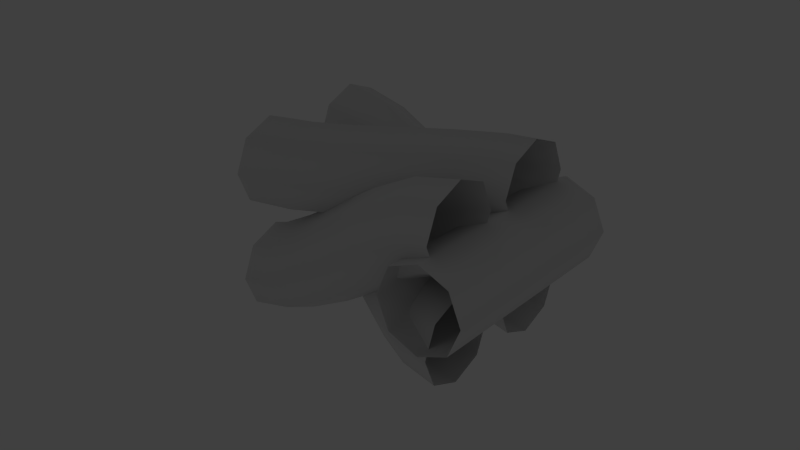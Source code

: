 # Source: kernel-thick.blend  (saved by Blender 2.69.0; exported with 4.5.12 LTS)
import bpy
from mathutils import Matrix  # noqa: F401  (used for matrix-valued properties, if any)

bpy.ops.wm.read_factory_settings(use_empty=True)
scene = bpy.context.scene
scene.name = 'Scene'

# ---- collections
col_collection_1 = bpy.data.collections.new('Collection 1'); scene.collection.children.link(col_collection_1)
col_collection_1.hide_render = True
col_collection_1.hide_viewport = True
col_collection_2 = bpy.data.collections.new('Collection 2'); scene.collection.children.link(col_collection_2)
col_collection_3 = bpy.data.collections.new('Collection 3'); scene.collection.children.link(col_collection_3)
col_collection_3.hide_render = True
col_collection_3.hide_viewport = True
col_collection_4 = bpy.data.collections.new('Collection 4'); scene.collection.children.link(col_collection_4)
col_collection_4.hide_render = True
col_collection_4.hide_viewport = True

# ---- world
world_world = bpy.data.worlds.new('World'); scene.world = world_world
world_world.color = (0.05088, 0.05088, 0.05088)
world_world.use_sun_shadow = False
world_world.sun_shadow_jitter_overblur = 0.0
world_world.cycles.sampling_method = 'MANUAL'
world_world.cycles.sample_map_resolution = 256

# ---- lights
light_lamp = bpy.data.lights.new('Lamp', 'POINT')
light_lamp.transmission_factor = 0.0
light_lamp.cutoff_distance = 30.0
light_lamp.energy = 100.0
light_lamp.shadow_buffer_clip_start = 1.001
light_lamp.shadow_soft_size = 0.1
light_lamp.shadow_maximum_resolution = 0.006
light_lamp.use_absolute_resolution = True
light_lamp.cycles.use_multiple_importance_sampling = False

# ---- meshes
me_cylinder_001 = bpy.data.meshes.new('Cylinder.001')
me_cylinder_001.from_pydata([(0.0, 0.1, -0.5), (0.0, 0.1, 0.5), (0.07071, 0.07071, -0.5), (0.07071, 0.07071, 0.5), (0.1, -4.371e-09, -0.5), (0.1, -4.371e-09, 0.5), (0.07071, -0.07071, -0.5), (0.07071, -0.07071, 0.5), (-8.742e-09, -0.1, -0.5), (-8.742e-09, -0.1, 0.5), (-0.07071, -0.07071, -0.5), (-0.07071, -0.07071, 0.5), (-0.1, 1.192e-09, -0.5), (-0.1, 1.192e-09, 0.5), (-0.07071, 0.07071, -0.5), (-0.07071, 0.07071, 0.5)], [], [(0, 1, 3, 2), (2, 3, 5, 4), (4, 5, 7, 6), (6, 7, 9, 8), (8, 9, 11, 10), (10, 11, 13, 12), (14, 15, 1, 0), (12, 13, 15, 14)])
me_cylinder_001.polygons.foreach_set('use_smooth', [True] * 8)
me_cylinder_001.use_remesh_preserve_volume = False
me_cylinder_001.use_remesh_preserve_attributes = False
me_cylinder_001.use_mirror_vertex_groups = False
me_cylinder_001.update()

# ---- curves / text
cu_beziercircle = bpy.data.curves.new('BezierCircle', 'CURVE')
cu_beziercircle.dimensions = '3D'
_sp = cu_beziercircle.splines.new('BEZIER'); _sp.bezier_points.add(3)
_sp.bezier_points.foreach_set('co', [-1.0, 0.0, 0.0, 0.0, 1.0, 0.0, 1.0, 0.0, 0.0, 0.0, -1.0, 0.0])
_sp.bezier_points.foreach_set('handle_left', [-1.0, -0.5521, 0.0, -0.5521, 1.0, 0.0, 1.0, 0.5521, 0.0, 0.5521, -1.0, 0.0])
_sp.bezier_points.foreach_set('handle_right', [-1.0, 0.5521, 0.0, 0.5521, 1.0, 0.0, 1.0, -0.5521, 0.0, -0.5521, -1.0, 0.0])
for _p, _l, _r in zip(_sp.bezier_points, ['AUTO', 'AUTO', 'AUTO', 'AUTO'], ['AUTO', 'AUTO', 'AUTO', 'AUTO']): _p.handle_left_type = _l; _p.handle_right_type = _r
_sp.order_u = 0
_sp.order_v = 0
_sp.resolution_u = 2
_sp.use_cyclic_u = True
cu_beziercircle.use_path = True
cu_beziercircle.use_path_clamp = True
cu_beziercircle.bevel_resolution = 0
cu_beziercircle.fill_mode = 'HALF'
cu_beziercurve_003 = bpy.data.curves.new('BezierCurve.003', 'CURVE')
cu_beziercurve_003.dimensions = '3D'
_sp = cu_beziercurve_003.splines.new('BEZIER'); _sp.bezier_points.add(1)
_sp.bezier_points.foreach_set('co', [-1.0, 0.0, 1.0, 1.0, 0.0, 0.0])
_sp.bezier_points.foreach_set('handle_left', [-1.707, 0.0, 1.0, 0.5, 0.0, 0.0])
_sp.bezier_points.foreach_set('handle_right', [-0.5, 0.0, 1.0, 1.5, 0.0, 0.0])
for _p, _l, _r in zip(_sp.bezier_points, ['ALIGNED', 'ALIGNED'], ['ALIGNED', 'ALIGNED']): _p.handle_left_type = _l; _p.handle_right_type = _r
_sp.order_u = 0
_sp.order_v = 0
_sp.resolution_u = 6
cu_beziercurve_003.use_path = True
cu_beziercurve_003.use_path_clamp = True
cu_beziercurve_003.bevel_mode = 'OBJECT'
cu_beziercurve_003.bevel_resolution = 0
cu_beziercurve_003.fill_mode = 'HALF'
cu_beziercurve_002 = bpy.data.curves.new('BezierCurve.002', 'CURVE')
cu_beziercurve_002.dimensions = '3D'
_sp = cu_beziercurve_002.splines.new('BEZIER'); _sp.bezier_points.add(1)
_sp.bezier_points.foreach_set('co', [-1.0, 0.0, 0.0, 1.0, 1.0, 0.0])
_sp.bezier_points.foreach_set('handle_left', [-1.707, 0.0, 0.0, 0.5, 1.0, 0.0])
_sp.bezier_points.foreach_set('handle_right', [-0.5, 0.0, 0.0, 1.5, 1.0, 0.0])
for _p, _l, _r in zip(_sp.bezier_points, ['ALIGNED', 'ALIGNED'], ['ALIGNED', 'ALIGNED']): _p.handle_left_type = _l; _p.handle_right_type = _r
_sp.order_u = 0
_sp.order_v = 0
_sp.resolution_u = 6
cu_beziercurve_002.use_path = True
cu_beziercurve_002.use_path_clamp = True
cu_beziercurve_002.bevel_mode = 'OBJECT'
cu_beziercurve_002.bevel_resolution = 0
cu_beziercurve_002.fill_mode = 'HALF'
cu_beziercurve_001 = bpy.data.curves.new('BezierCurve.001', 'CURVE')
cu_beziercurve_001.dimensions = '3D'
_sp = cu_beziercurve_001.splines.new('BEZIER'); _sp.bezier_points.add(1)
_sp.bezier_points.foreach_set('co', [-1.0, 1.0, 0.0, 1.0, 1.0, 1.0])
_sp.bezier_points.foreach_set('handle_left', [-1.707, 1.0, 0.0, 0.5, 1.0, 1.0])
_sp.bezier_points.foreach_set('handle_right', [-0.5, 1.0, 0.0, 1.5, 1.0, 1.0])
for _p, _l, _r in zip(_sp.bezier_points, ['ALIGNED', 'ALIGNED'], ['ALIGNED', 'ALIGNED']): _p.handle_left_type = _l; _p.handle_right_type = _r
_sp.order_u = 0
_sp.order_v = 0
_sp.resolution_u = 6
cu_beziercurve_001.use_path = True
cu_beziercurve_001.use_path_clamp = True
cu_beziercurve_001.bevel_mode = 'OBJECT'
cu_beziercurve_001.bevel_resolution = 0
cu_beziercurve_001.fill_mode = 'HALF'
cu_thread_a = bpy.data.curves.new('thread-a', 'CURVE')
cu_thread_a.dimensions = '3D'
_sp = cu_thread_a.splines.new('BEZIER'); _sp.bezier_points.add(1)
_sp.bezier_points.foreach_set('co', [-1.0, 1.0, 1.0, 1.0, 0.0, 1.0])
_sp.bezier_points.foreach_set('handle_left', [-1.707, 1.0, 1.0, 0.5, 0.0, 1.0])
_sp.bezier_points.foreach_set('handle_right', [-0.5, 1.0, 1.0, 1.5, 0.0, 1.0])
for _p, _l, _r in zip(_sp.bezier_points, ['ALIGNED', 'ALIGNED'], ['ALIGNED', 'ALIGNED']): _p.handle_left_type = _l; _p.handle_right_type = _r
_sp.order_u = 0
_sp.order_v = 0
_sp.resolution_u = 6
cu_thread_a.use_path = True
cu_thread_a.use_path_clamp = True
cu_thread_a.bevel_mode = 'OBJECT'
cu_thread_a.bevel_resolution = 0
cu_thread_a.fill_mode = 'HALF'
cu_thread_a_001 = bpy.data.curves.new('thread-a.001', 'CURVE')
cu_thread_a_001.dimensions = '3D'
_sp = cu_thread_a_001.splines.new('BEZIER'); _sp.bezier_points.add(1)
_sp.bezier_points.foreach_set('co', [-1.0, 1.0, 1.0, 1.0, 0.0, 1.0])
_sp.bezier_points.foreach_set('handle_left', [-1.707, 1.0, 1.0, 0.5, 0.0, 1.0])
_sp.bezier_points.foreach_set('handle_right', [-0.5, 1.0, 1.0, 1.5, 0.0, 1.0])
for _p, _l, _r in zip(_sp.bezier_points, ['ALIGNED', 'ALIGNED'], ['ALIGNED', 'ALIGNED']): _p.handle_left_type = _l; _p.handle_right_type = _r
_sp.order_u = 0
_sp.order_v = 0
_sp.resolution_u = 6
cu_thread_a_001.use_path = True
cu_thread_a_001.use_path_clamp = True
cu_thread_a_001.bevel_mode = 'OBJECT'
cu_thread_a_001.bevel_resolution = 0
cu_thread_a_001.fill_mode = 'HALF'
cu_beziercurve_005 = bpy.data.curves.new('BezierCurve.005', 'CURVE')
cu_beziercurve_005.dimensions = '3D'
_sp = cu_beziercurve_005.splines.new('BEZIER'); _sp.bezier_points.add(1)
_sp.bezier_points.foreach_set('co', [-1.0, 1.0, 0.0, 1.0, 1.0, 1.0])
_sp.bezier_points.foreach_set('handle_left', [-1.707, 1.0, 0.0, 0.5, 1.0, 1.0])
_sp.bezier_points.foreach_set('handle_right', [-0.5, 1.0, 0.0, 1.5, 1.0, 1.0])
for _p, _l, _r in zip(_sp.bezier_points, ['ALIGNED', 'ALIGNED'], ['ALIGNED', 'ALIGNED']): _p.handle_left_type = _l; _p.handle_right_type = _r
_sp.order_u = 0
_sp.order_v = 0
_sp.resolution_u = 6
cu_beziercurve_005.use_path = True
cu_beziercurve_005.use_path_clamp = True
cu_beziercurve_005.bevel_mode = 'OBJECT'
cu_beziercurve_005.bevel_resolution = 0
cu_beziercurve_005.fill_mode = 'HALF'
cu_beziercurve_004 = bpy.data.curves.new('BezierCurve.004', 'CURVE')
cu_beziercurve_004.dimensions = '3D'
_sp = cu_beziercurve_004.splines.new('BEZIER'); _sp.bezier_points.add(1)
_sp.bezier_points.foreach_set('co', [-1.0, 0.0, 0.0, 1.0, 1.0, 0.0])
_sp.bezier_points.foreach_set('handle_left', [-1.707, 0.0, 0.0, 0.5, 1.0, 0.0])
_sp.bezier_points.foreach_set('handle_right', [-0.5, 0.0, 0.0, 1.5, 1.0, 0.0])
for _p, _l, _r in zip(_sp.bezier_points, ['ALIGNED', 'ALIGNED'], ['ALIGNED', 'ALIGNED']): _p.handle_left_type = _l; _p.handle_right_type = _r
_sp.order_u = 0
_sp.order_v = 0
_sp.resolution_u = 6
cu_beziercurve_004.use_path = True
cu_beziercurve_004.use_path_clamp = True
cu_beziercurve_004.bevel_mode = 'OBJECT'
cu_beziercurve_004.bevel_resolution = 0
cu_beziercurve_004.fill_mode = 'HALF'
cu_beziercurve_000 = bpy.data.curves.new('BezierCurve.000', 'CURVE')
cu_beziercurve_000.dimensions = '3D'
_sp = cu_beziercurve_000.splines.new('BEZIER'); _sp.bezier_points.add(1)
_sp.bezier_points.foreach_set('co', [-1.0, 0.0, 1.0, 1.0, 0.0, 0.0])
_sp.bezier_points.foreach_set('handle_left', [-1.707, 0.0, 1.0, 0.5, 0.0, 0.0])
_sp.bezier_points.foreach_set('handle_right', [-0.5, 0.0, 1.0, 1.5, 0.0, 0.0])
for _p, _l, _r in zip(_sp.bezier_points, ['ALIGNED', 'ALIGNED'], ['ALIGNED', 'ALIGNED']): _p.handle_left_type = _l; _p.handle_right_type = _r
_sp.order_u = 0
_sp.order_v = 0
_sp.resolution_u = 6
cu_beziercurve_000.use_path = True
cu_beziercurve_000.use_path_clamp = True
cu_beziercurve_000.bevel_mode = 'OBJECT'
cu_beziercurve_000.bevel_resolution = 0
cu_beziercurve_000.fill_mode = 'HALF'
cu_thread_a_002 = bpy.data.curves.new('thread-a.002', 'CURVE')
cu_thread_a_002.dimensions = '3D'
_sp = cu_thread_a_002.splines.new('BEZIER'); _sp.bezier_points.add(1)
_sp.bezier_points.foreach_set('co', [-1.0, 0.0, 1.0, 1.0, 0.0, 1.0])
_sp.bezier_points.foreach_set('handle_left', [-1.707, 0.0, 1.0, 0.5, 0.0, 1.0])
_sp.bezier_points.foreach_set('handle_right', [-0.5, 0.0, 1.0, 1.5, 0.0, 1.0])
for _p, _l, _r in zip(_sp.bezier_points, ['ALIGNED', 'ALIGNED'], ['ALIGNED', 'ALIGNED']): _p.handle_left_type = _l; _p.handle_right_type = _r
_sp.order_u = 0
_sp.order_v = 0
_sp.resolution_u = 6
cu_thread_a_002.use_path = True
cu_thread_a_002.use_path_clamp = True
cu_thread_a_002.bevel_mode = 'OBJECT'
cu_thread_a_002.bevel_resolution = 0
cu_thread_a_002.fill_mode = 'HALF'
cu_beziercurve_008 = bpy.data.curves.new('BezierCurve.008', 'CURVE')
cu_beziercurve_008.dimensions = '3D'
_sp = cu_beziercurve_008.splines.new('BEZIER'); _sp.bezier_points.add(1)
_sp.bezier_points.foreach_set('co', [-1.0, 1.0, 0.0, 1.0, 1.0, 1.0])
_sp.bezier_points.foreach_set('handle_left', [-1.707, 1.0, 0.0, 0.5, 1.0, 1.0])
_sp.bezier_points.foreach_set('handle_right', [-0.5, 1.0, 0.0, 1.5, 1.0, 1.0])
for _p, _l, _r in zip(_sp.bezier_points, ['ALIGNED', 'ALIGNED'], ['ALIGNED', 'ALIGNED']): _p.handle_left_type = _l; _p.handle_right_type = _r
_sp.order_u = 0
_sp.order_v = 0
_sp.resolution_u = 6
cu_beziercurve_008.use_path = True
cu_beziercurve_008.use_path_clamp = True
cu_beziercurve_008.bevel_mode = 'OBJECT'
cu_beziercurve_008.bevel_resolution = 0
cu_beziercurve_008.fill_mode = 'HALF'
cu_beziercurve_007 = bpy.data.curves.new('BezierCurve.007', 'CURVE')
cu_beziercurve_007.dimensions = '3D'
_sp = cu_beziercurve_007.splines.new('BEZIER'); _sp.bezier_points.add(1)
_sp.bezier_points.foreach_set('co', [-1.0, 0.0, 0.0, 1.0, 1.0, 0.0])
_sp.bezier_points.foreach_set('handle_left', [-1.707, 0.0, 0.0, 0.5, 1.0, 0.0])
_sp.bezier_points.foreach_set('handle_right', [-0.5, 0.0, 0.0, 1.5, 1.0, 0.0])
for _p, _l, _r in zip(_sp.bezier_points, ['ALIGNED', 'ALIGNED'], ['ALIGNED', 'ALIGNED']): _p.handle_left_type = _l; _p.handle_right_type = _r
_sp.order_u = 0
_sp.order_v = 0
_sp.resolution_u = 6
cu_beziercurve_007.use_path = True
cu_beziercurve_007.use_path_clamp = True
cu_beziercurve_007.bevel_mode = 'OBJECT'
cu_beziercurve_007.bevel_resolution = 0
cu_beziercurve_007.fill_mode = 'HALF'
cu_beziercurve_006 = bpy.data.curves.new('BezierCurve.006', 'CURVE')
cu_beziercurve_006.dimensions = '3D'
_sp = cu_beziercurve_006.splines.new('BEZIER'); _sp.bezier_points.add(1)
_sp.bezier_points.foreach_set('co', [-1.0, 0.0, 0.5, 1.0, 0.0, 0.0])
_sp.bezier_points.foreach_set('handle_left', [-1.707, 0.0, 0.5, 0.5, 0.0, 0.0])
_sp.bezier_points.foreach_set('handle_right', [-0.5, 0.0, 0.5, 1.5, 0.0, 0.0])
for _p, _l, _r in zip(_sp.bezier_points, ['ALIGNED', 'ALIGNED'], ['ALIGNED', 'ALIGNED']): _p.handle_left_type = _l; _p.handle_right_type = _r
_sp.order_u = 0
_sp.order_v = 0
_sp.resolution_u = 6
cu_beziercurve_006.use_path = True
cu_beziercurve_006.use_path_clamp = True
cu_beziercurve_006.bevel_mode = 'OBJECT'
cu_beziercurve_006.bevel_resolution = 0
cu_beziercurve_006.fill_mode = 'HALF'
cu_beziercurve_011 = bpy.data.curves.new('BezierCurve.011', 'CURVE')
cu_beziercurve_011.dimensions = '3D'
_sp = cu_beziercurve_011.splines.new('BEZIER'); _sp.bezier_points.add(1)
_sp.bezier_points.foreach_set('co', [-1.0, 0.0, 1.0, 1.0, 0.0, 0.5])
_sp.bezier_points.foreach_set('handle_left', [-1.707, 0.0, 1.0, 0.5, 0.0, 0.5])
_sp.bezier_points.foreach_set('handle_right', [-0.5, 0.0, 1.0, 1.5, 0.0, 0.5])
for _p, _l, _r in zip(_sp.bezier_points, ['ALIGNED', 'ALIGNED'], ['ALIGNED', 'ALIGNED']): _p.handle_left_type = _l; _p.handle_right_type = _r
_sp.order_u = 0
_sp.order_v = 0
_sp.resolution_u = 6
cu_beziercurve_011.use_path = True
cu_beziercurve_011.use_path_clamp = True
cu_beziercurve_011.bevel_mode = 'OBJECT'
cu_beziercurve_011.bevel_resolution = 0
cu_beziercurve_011.fill_mode = 'HALF'
cu_beziercurve_010 = bpy.data.curves.new('BezierCurve.010', 'CURVE')
cu_beziercurve_010.dimensions = '3D'
_sp = cu_beziercurve_010.splines.new('BEZIER'); _sp.bezier_points.add(1)
_sp.bezier_points.foreach_set('co', [-1.0, 0.0, 0.0, 1.0, 0.0, 0.0])
_sp.bezier_points.foreach_set('handle_left', [-1.707, 0.0, 0.0, 0.5, 0.0, 0.0])
_sp.bezier_points.foreach_set('handle_right', [-0.5, 0.0, 0.0, 1.5, 0.0, 0.0])
for _p, _l, _r in zip(_sp.bezier_points, ['ALIGNED', 'ALIGNED'], ['ALIGNED', 'ALIGNED']): _p.handle_left_type = _l; _p.handle_right_type = _r
_sp.order_u = 0
_sp.order_v = 0
_sp.resolution_u = 6
cu_beziercurve_010.use_path = True
cu_beziercurve_010.use_path_clamp = True
cu_beziercurve_010.bevel_mode = 'OBJECT'
cu_beziercurve_010.bevel_resolution = 0
cu_beziercurve_010.fill_mode = 'HALF'
cu_beziercurve_009 = bpy.data.curves.new('BezierCurve.009', 'CURVE')
cu_beziercurve_009.dimensions = '3D'
_sp = cu_beziercurve_009.splines.new('BEZIER'); _sp.bezier_points.add(1)
_sp.bezier_points.foreach_set('co', [-1.0, 1.0, 0.0, 1.0, 1.0, 0.5])
_sp.bezier_points.foreach_set('handle_left', [-1.707, 1.0, 0.0, 0.5, 1.0, 0.5])
_sp.bezier_points.foreach_set('handle_right', [-0.5, 1.0, 0.0, 1.5, 1.0, 0.5])
for _p, _l, _r in zip(_sp.bezier_points, ['ALIGNED', 'ALIGNED'], ['ALIGNED', 'ALIGNED']): _p.handle_left_type = _l; _p.handle_right_type = _r
_sp.order_u = 0
_sp.order_v = 0
_sp.resolution_u = 6
cu_beziercurve_009.use_path = True
cu_beziercurve_009.use_path_clamp = True
cu_beziercurve_009.bevel_mode = 'OBJECT'
cu_beziercurve_009.bevel_resolution = 0
cu_beziercurve_009.fill_mode = 'HALF'
cu_thread_a_003 = bpy.data.curves.new('thread-a.003', 'CURVE')
cu_thread_a_003.dimensions = '3D'
_sp = cu_thread_a_003.splines.new('BEZIER'); _sp.bezier_points.add(1)
_sp.bezier_points.foreach_set('co', [-1.0, 1.0, 1.0, 1.0, 1.0, 1.0])
_sp.bezier_points.foreach_set('handle_left', [-1.707, 1.0, 1.0, 0.5, 1.0, 1.0])
_sp.bezier_points.foreach_set('handle_right', [-0.5, 1.0, 1.0, 1.5, 1.0, 1.0])
for _p, _l, _r in zip(_sp.bezier_points, ['ALIGNED', 'ALIGNED'], ['ALIGNED', 'ALIGNED']): _p.handle_left_type = _l; _p.handle_right_type = _r
_sp.order_u = 0
_sp.order_v = 0
_sp.resolution_u = 6
cu_thread_a_003.use_path = True
cu_thread_a_003.use_path_clamp = True
cu_thread_a_003.bevel_mode = 'OBJECT'
cu_thread_a_003.bevel_resolution = 0
cu_thread_a_003.fill_mode = 'HALF'

# ---- objects
ob_beziercircle = bpy.data.objects.new('BezierCircle', cu_beziercircle)
ob_thread_d = bpy.data.objects.new('thread-d', cu_beziercurve_003)
ob_thread_c = bpy.data.objects.new('thread-c', cu_beziercurve_002)
ob_thread_b = bpy.data.objects.new('thread-b', cu_beziercurve_001)
ob_thread_a = bpy.data.objects.new('thread-a', cu_thread_a)
ob_lamp = bpy.data.objects.new('Lamp', light_lamp)
ob_cylinder_001 = bpy.data.objects.new('Cylinder.001', me_cylinder_001)
ob_thread_a_001 = bpy.data.objects.new('thread-a.001', cu_thread_a_001)
ob_thread_b_001 = bpy.data.objects.new('thread-b.001', cu_beziercurve_005)
ob_thread_c_001 = bpy.data.objects.new('thread-c.001', cu_beziercurve_004)
ob_thread_d_001 = bpy.data.objects.new('thread-d.001', cu_beziercurve_000)
ob_thread_a_002 = bpy.data.objects.new('thread-a.002', cu_thread_a_002)
ob_thread_b_002 = bpy.data.objects.new('thread-b.002', cu_beziercurve_008)
ob_thread_c_002 = bpy.data.objects.new('thread-c.002', cu_beziercurve_007)
ob_thread_d_002 = bpy.data.objects.new('thread-d.002', cu_beziercurve_006)
ob_thread_d_003 = bpy.data.objects.new('thread-d.003', cu_beziercurve_011)
ob_thread_c_003 = bpy.data.objects.new('thread-c.003', cu_beziercurve_010)
ob_thread_b_003 = bpy.data.objects.new('thread-b.003', cu_beziercurve_009)
ob_thread_a_003 = bpy.data.objects.new('thread-a.003', cu_thread_a_003)

# ---- transforms, parenting, visibility, modifiers, constraints
ob_beziercircle.location = (0.0, 0.0, 0.0)
ob_beziercircle.scale = (0.4, 0.4, 0.4)
ob_beziercircle.lineart.crease_threshold = 0.0
ob_thread_d.location = (0.0, 0.0, 0.0)
ob_thread_d.lineart.crease_threshold = 0.0
ob_thread_c.location = (0.0, 0.0, 0.0)
ob_thread_c.lineart.crease_threshold = 0.0
ob_thread_b.location = (0.0, 0.0, 0.0)
ob_thread_b.lineart.crease_threshold = 0.0
ob_thread_a.location = (0.0, 0.0, 0.0)
ob_thread_a.lineart.crease_threshold = 0.0
ob_lamp.location = (4.076, 1.005, 5.904)
ob_lamp.rotation_euler = (0.6503, 0.05522, 1.866)
ob_lamp.lock_rotations_4d = False
ob_lamp.empty_display_type = 'ARROWS'
ob_lamp.color = (0.0, 0.0, 0.0, 0.0)
ob_lamp.lineart.crease_threshold = 0.0
ob_cylinder_001.location = (1.0, 0.5, 0.5)
ob_cylinder_001.rotation_euler = (1.571, 0.0, 0.0)
ob_cylinder_001.scale = (4.0, 4.0, 2.0)
ob_cylinder_001.lineart.crease_threshold = 0.0
ob_thread_a_001.location = (0.0, 0.0, 0.0)
ob_thread_a_001.scale = (-1.0, 1.0, 1.0)
ob_thread_a_001.lineart.crease_threshold = 0.0
ob_thread_b_001.location = (0.0, 0.0, 0.0)
ob_thread_b_001.scale = (-1.0, 1.0, 1.0)
ob_thread_b_001.lineart.crease_threshold = 0.0
ob_thread_c_001.location = (0.0, 0.0, 0.0)
ob_thread_c_001.scale = (-1.0, 1.0, -1.0)
ob_thread_c_001.lineart.crease_threshold = 0.0
ob_thread_d_001.location = (0.0, 0.0, 0.0)
ob_thread_d_001.scale = (-1.0, 1.0, 1.0)
ob_thread_d_001.lineart.crease_threshold = 0.0
ob_thread_a_002.location = (0.0, 0.0, 0.0)
ob_thread_a_002.lineart.crease_threshold = 0.0
ob_thread_b_002.location = (0.0, 0.0, 0.0)
ob_thread_b_002.lineart.crease_threshold = 0.0
ob_thread_c_002.location = (0.0, 0.0, 0.0)
ob_thread_c_002.lineart.crease_threshold = 0.0
ob_thread_d_002.location = (0.0, 0.0, 0.0)
ob_thread_d_002.lineart.crease_threshold = 0.0
ob_thread_d_003.location = (0.0, 0.0, 0.0)
ob_thread_d_003.scale = (-1.0, 1.0, 1.0)
ob_thread_d_003.lineart.crease_threshold = 0.0
ob_thread_c_003.location = (0.0, 0.0, 0.0)
ob_thread_c_003.scale = (-1.0, 1.0, -1.0)
ob_thread_c_003.lineart.crease_threshold = 0.0
ob_thread_b_003.location = (0.0, 0.0, 0.0)
ob_thread_b_003.scale = (-1.0, 1.0, 1.0)
ob_thread_b_003.lineart.crease_threshold = 0.0
ob_thread_a_003.location = (0.0, 0.0, 0.0)
ob_thread_a_003.scale = (-1.0, 1.0, 1.0)
ob_thread_a_003.lineart.crease_threshold = 0.0
cu_beziercurve_003.bevel_object = ob_beziercircle
cu_beziercurve_002.bevel_object = ob_beziercircle
cu_beziercurve_001.bevel_object = ob_beziercircle
cu_thread_a.bevel_object = ob_beziercircle
cu_thread_a_001.bevel_object = ob_beziercircle
cu_beziercurve_005.bevel_object = ob_beziercircle
cu_beziercurve_004.bevel_object = ob_beziercircle
cu_beziercurve_000.bevel_object = ob_beziercircle
cu_thread_a_002.bevel_object = ob_beziercircle
cu_beziercurve_008.bevel_object = ob_beziercircle
cu_beziercurve_007.bevel_object = ob_beziercircle
cu_beziercurve_006.bevel_object = ob_beziercircle
cu_beziercurve_011.bevel_object = ob_beziercircle
cu_beziercurve_010.bevel_object = ob_beziercircle
cu_beziercurve_009.bevel_object = ob_beziercircle
cu_thread_a_003.bevel_object = ob_beziercircle

# ---- collection membership
col_collection_1.objects.link(ob_beziercircle)
col_collection_1.objects.link(ob_thread_d)
col_collection_1.objects.link(ob_thread_c)
col_collection_1.objects.link(ob_thread_b)
col_collection_1.objects.link(ob_thread_a)
col_collection_1.objects.link(ob_lamp)
col_collection_2.objects.link(ob_cylinder_001)
col_collection_2.objects.link(ob_thread_a_001)
col_collection_2.objects.link(ob_thread_b_001)
col_collection_2.objects.link(ob_thread_c_001)
col_collection_2.objects.link(ob_thread_d_001)
col_collection_3.objects.link(ob_thread_a_002)
col_collection_3.objects.link(ob_thread_b_002)
col_collection_3.objects.link(ob_thread_c_002)
col_collection_3.objects.link(ob_thread_d_002)
col_collection_4.objects.link(ob_thread_d_003)
col_collection_4.objects.link(ob_thread_c_003)
col_collection_4.objects.link(ob_thread_b_003)
col_collection_4.objects.link(ob_thread_a_003)

# ---- scene / render settings (as saved in the file)
scene.frame_start = 1; scene.frame_end = 250; scene.frame_set(1)
scene.render.engine = 'BLENDER_EEVEE_NEXT'
scene.render.image_settings.compression = 90
scene.render.resolution_percentage = 50
scene.render.dither_intensity = 0.0
scene.cycles.use_denoising = False
scene.cycles.samples = 10
scene.cycles.sampling_pattern = 'TABULATED_SOBOL'
scene.cycles.light_sampling_threshold = 0.0
scene.cycles.use_adaptive_sampling = False
scene.cycles.use_light_tree = False
scene.cycles.blur_glossy = 0.0
scene.cycles.volume_bounces = 1
scene.cycles.pixel_filter_type = 'GAUSSIAN'
scene.cycles.sample_clamp_indirect = 0.0
scene.view_settings.view_transform = 'Standard'
bpy.context.view_layer.update()

# ---- added for rendering (the .blend has no active camera): camera
cam_auto = bpy.data.cameras.new('AutoCamera')
cam_auto.lens = 50.0
cam_auto.sensor_width = 36.0
cam_auto.clip_end = 1000.0
ob_auto_camera = bpy.data.objects.new('AutoCamera', cam_auto)
scene.collection.objects.link(ob_auto_camera)
ob_auto_camera.location = (5.39494, -5.97393, 4.81595)
ob_auto_camera.rotation_euler = (1.09748, -7.21219e-08, 0.694738)
scene.camera = ob_auto_camera
bpy.context.view_layer.update()
